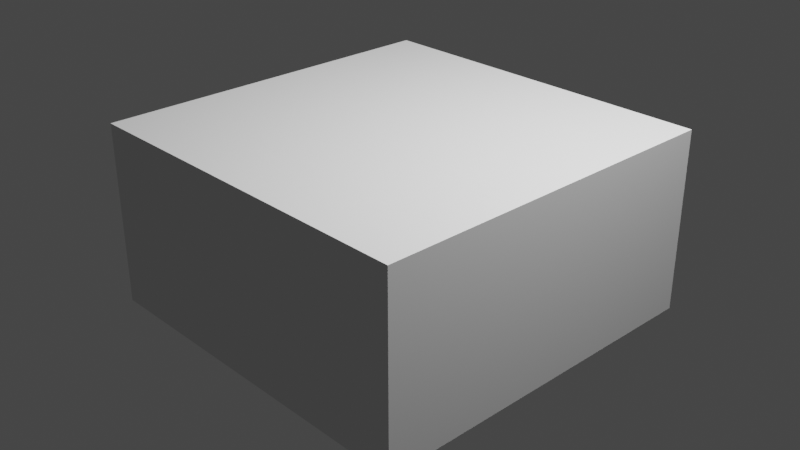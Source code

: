 # Source: O.blend  (saved by Blender 3.4.6; exported with 4.5.12 LTS)
import bpy
from mathutils import Matrix  # noqa: F401  (used for matrix-valued properties, if any)

bpy.ops.wm.read_factory_settings(use_empty=True)
scene = bpy.context.scene
scene.name = 'Scene'

# ---- collections
col_collection = bpy.data.collections.new('Collection'); scene.collection.children.link(col_collection)

# ---- world
world_world = bpy.data.worlds.new('World'); scene.world = world_world
world_world.use_nodes = True; world_world.node_tree.nodes.clear()
_N = world_world.node_tree.nodes; _L = world_world.node_tree.links
n0 = _N.new('ShaderNodeOutputWorld'); n0.name = 'World Output'; n0.location = (300, 300)
n1 = _N.new('ShaderNodeBackground'); n1.name = 'Background'; n1.location = (10, 300)
n1.inputs[0].default_value = (0.05088, 0.05088, 0.05088, 1.0)
_L.new(n1.outputs[0], n0.inputs[0])
n0.is_active_output = True
world_world.color = (0.05088, 0.05088, 0.05088)
world_world.use_sun_shadow = False
world_world.sun_shadow_jitter_overblur = 0.0

# ---- cameras
cam_camera = bpy.data.cameras.new('Camera')
cam_camera.clip_end = 100.0
cam_camera.ortho_scale = 7.314

# ---- lights
light_light = bpy.data.lights.new('Light', 'POINT')
light_light.transmission_factor = 0.0
light_light.energy = 1000.0
light_light.shadow_soft_size = 0.1
light_light.shadow_maximum_resolution = 0.006
light_light.use_absolute_resolution = True

# ---- meshes
me_cube = bpy.data.meshes.new('Cube')
me_cube.from_pydata([(1.0, 1.0, 1.0), (1.0, 1.0, -1.0), (1.0, -1.0, 1.0), (1.0, -1.0, -1.0), (-1.0, 1.0, 1.0), (-1.0, 1.0, -1.0), (-1.0, -1.0, 1.0), (-1.0, -1.0, -1.0)], [], [(0, 4, 6, 2), (3, 2, 6, 7), (7, 6, 4, 5), (5, 1, 3, 7), (1, 0, 2, 3), (5, 4, 0, 1)])
_uv = me_cube.uv_layers.new(name='UVMap')
_uv.uv.foreach_set('vector', [0.625, 0.5, 0.875, 0.5, 0.875, 0.75, 0.625, 0.75, 0.375, 0.75, 0.625, 0.75, 0.625, 1.0, 0.375, 1.0, 0.375, 0.0, 0.625, 0.0, 0.625, 0.25, 0.375, 0.25, 0.125, 0.5, 0.375, 0.5, 0.375, 0.75, 0.125, 0.75, 0.375, 0.5, 0.625, 0.5, 0.625, 0.75, 0.375, 0.75, 0.375, 0.25, 0.625, 0.25, 0.625, 0.5, 0.375, 0.5])
me_cube.use_mirror_vertex_groups = False
me_cube.update()

# ---- objects
ob_light = bpy.data.objects.new('Light', light_light)
ob_camera = bpy.data.objects.new('Camera', cam_camera)
ob_cube_005 = bpy.data.objects.new('Cube.005', me_cube)
ob_cube_001 = bpy.data.objects.new('Cube.001', me_cube)
ob_light_001 = bpy.data.objects.new('Light.001', light_light)
ob_cube_002 = bpy.data.objects.new('Cube.002', me_cube)
ob_cube_003 = bpy.data.objects.new('Cube.003', me_cube)

# ---- transforms, parenting, visibility, modifiers, constraints
ob_light.location = (4.076, 1.005, 5.904)
ob_light.rotation_euler = (0.6503, 0.05522, 1.866)
ob_light.lock_rotations_4d = False
ob_light.empty_display_type = 'ARROWS'
ob_light.color = (0.0, 0.0, 0.0, 0.0)
ob_light.lineart.crease_threshold = 0.0
ob_camera.location = (7.359, -6.926, 4.958)
ob_camera.rotation_euler = (1.109, 0.0, 0.8149)
ob_camera.lock_rotations_4d = False
ob_camera.empty_display_type = 'ARROWS'
ob_camera.color = (0.0, 0.0, 0.0, 0.0)
ob_camera.display_type = 'WIRE'
ob_camera.lineart.crease_threshold = 0.0
ob_cube_005.location = (1.0, 1.0, 0.0)
ob_cube_005.lock_rotations_4d = False
ob_cube_005.empty_display_type = 'ARROWS'
ob_cube_005.lineart.crease_threshold = 0.0
ob_cube_001.location = (1.0, -1.0, 0.0)
ob_cube_001.lock_rotations_4d = False
ob_cube_001.empty_display_type = 'ARROWS'
ob_cube_001.lineart.crease_threshold = 0.0
ob_light_001.location = (2.076, 1.005, 5.904)
ob_light_001.rotation_euler = (0.6503, 0.05522, 1.866)
ob_light_001.lock_rotations_4d = False
ob_light_001.empty_display_type = 'ARROWS'
ob_light_001.color = (0.0, 0.0, 0.0, 0.0)
ob_light_001.lineart.crease_threshold = 0.0
ob_cube_002.location = (-1.0, 1.0, 0.0)
ob_cube_002.lock_rotations_4d = False
ob_cube_002.empty_display_type = 'ARROWS'
ob_cube_002.lineart.crease_threshold = 0.0
ob_cube_003.location = (-1.0, -1.0, 0.0)
ob_cube_003.lock_rotations_4d = False
ob_cube_003.empty_display_type = 'ARROWS'
ob_cube_003.lineart.crease_threshold = 0.0

# ---- collection membership
col_collection.objects.link(ob_light)
col_collection.objects.link(ob_camera)
col_collection.objects.link(ob_cube_005)
col_collection.objects.link(ob_cube_001)
col_collection.objects.link(ob_light_001)
col_collection.objects.link(ob_cube_002)
col_collection.objects.link(ob_cube_003)

# ---- scene / render settings (as saved in the file)
scene.camera = ob_camera
scene.frame_start = 1; scene.frame_end = 250; scene.frame_set(1)
scene.render.engine = 'BLENDER_EEVEE_NEXT'
scene.cycles.sampling_pattern = 'TABULATED_SOBOL'
scene.cycles.use_light_tree = False
scene.view_settings.view_transform = 'Filmic'
bpy.context.view_layer.update()
